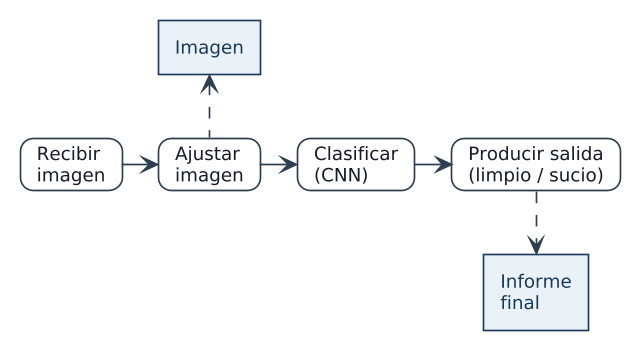

The diagram above was rendered by PlantUML. Its source (embedded in the PNG):
@startuml
' Flujo de datos (Tuberías y Filtros) — clasificación de limpieza de paneles
' Actividades = rectángulos redondeados (card). Objetos = rectángulos rectos que salen del flujo.
' ───────────────────────────────────────────────────────────────
' Estilo común para los diagramas del Capítulo 2 (Gemelo Digital)
' Paleta coherente con db_fisico_gemelo_digital.puml (azul CUJAE)
' Incluir con:  !include _estilo_cujae.puml
' ───────────────────────────────────────────────────────────────
!theme plain
skinparam dpi 160
skinparam defaultFontName "Arial"
skinparam defaultFontSize 11
skinparam shadowing false
skinparam nodesep 22
skinparam ranksep 38
skinparam roundCorner 8
skinparam ArrowColor #2C3E50
skinparam ArrowFontColor #444444
skinparam ArrowFontSize 9

skinparam rectangle {
  BackgroundColor #FAFAFA
  BorderColor #2C3E50
  FontColor #1A1A2E
  FontSize 11
}
skinparam package {
  BackgroundColor #F2F5F8
  BorderColor #1A3A5C
  FontColor #1A3A5C
  FontStyle Bold
  FontSize 12
}
skinparam component {
  BackgroundColor #FAFAFA
  BorderColor #2C3E50
  FontColor #1A1A2E
}
skinparam database {
  BackgroundColor #EAF1F7
  BorderColor #1A3A5C
  FontColor #1A3A5C
}
skinparam node {
  BackgroundColor #F2F5F8
  BorderColor #1A3A5C
  FontColor #1A3A5C
}
skinparam usecase {
  BackgroundColor #FAFAFA
  BorderColor #2C3E50
  FontColor #1A1A2E
}
skinparam actor {
  BackgroundColor #EAF1F7
  BorderColor #1A3A5C
}
skinparam entity {
  BackgroundColor #FAFAFA
  BorderColor #2C3E50
}
skinparam card {
  BackgroundColor #FAFAFA
  BorderColor #2C3E50
  FontColor #1A1A2E
  RoundCorner 16
}
skinparam rectangle {
  BackgroundColor #EAF1F7
  BorderColor #1A3A5C
  FontColor #1A3A5C
  RoundCorner 0
}

' Actividades (flujo principal)
card "Recibir\nimagen" as A
card "Ajustar\nimagen" as B
card "Clasificar\n(CNN)" as C
card "Producir salida\n(limpio / sucio)" as D

' Objetos (se consultan / producen durante el flujo)
rectangle "Imagen" as O1
rectangle "Informe\nfinal" as O2

A -right-> B
B -right-> C
C -right-> D

B .up.> O1
D .down.> O2
@enduml